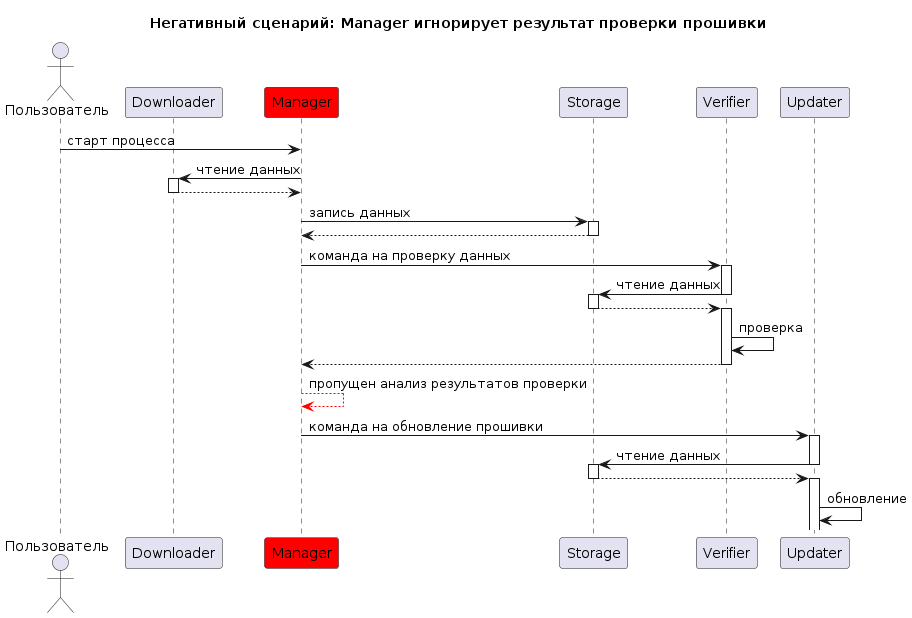

The diagram above was rendered by PlantUML. Its source (embedded in the PNG):
@startuml "Hacked-manager2"
title Негативный сценарий: Manager игнорирует результат проверки прошивки

actor "Пользователь" as u
participant Downloader
participant Manager #red
participant Storage
participant Verifier
participant Updater



u -> Manager: старт процесса
Manager -> Downloader++: чтение данных
Downloader --> Manager--
Manager -> Storage++: запись данных
Storage --> Manager--
Manager -> Verifier++: команда на проверку данных
Verifier -> Storage--: чтение данных
activate Storage
Storage --> Verifier--
activate Verifier
Verifier -> Verifier: проверка
Verifier --> Manager--
Manager -[#red]-> Manager: пропущен анализ результатов проверки
Manager -> Updater++: команда на обновление прошивки
Updater -> Storage: чтение данных
deactivate Updater
activate Storage
Storage --> Updater
deactivate Storage
activate Updater
Updater -> Updater: обновление


@enduml